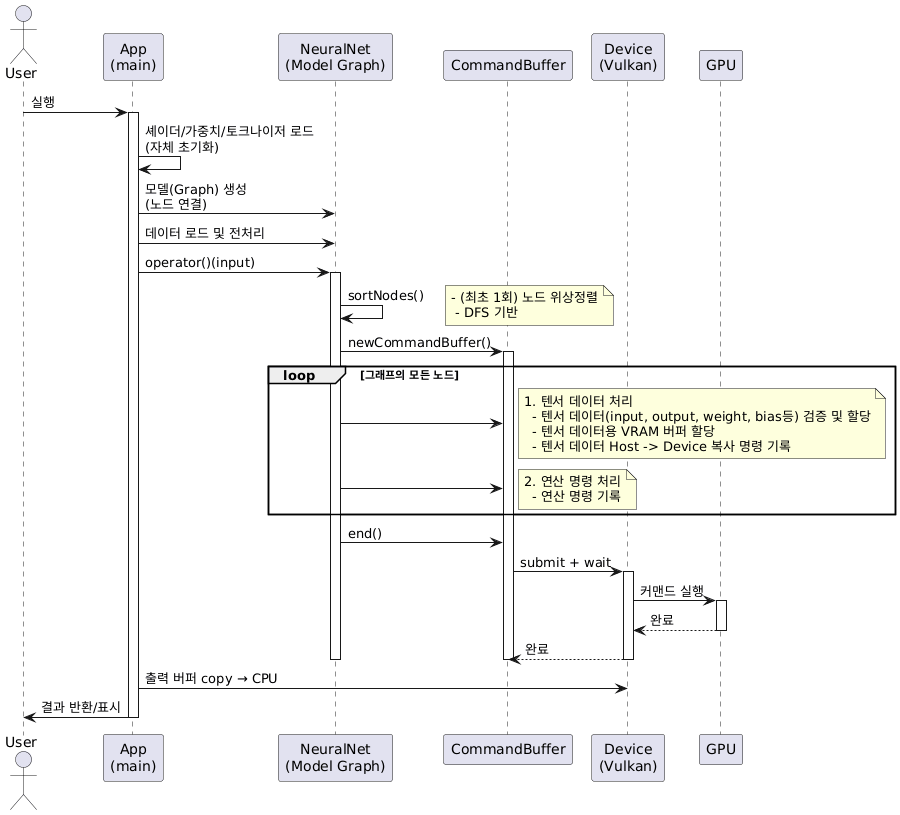

The diagram above was rendered by PlantUML. Its source (embedded in the PNG):
@startuml
actor User
participant "App\n(main)" as Main
participant "NeuralNet\n(Model Graph)" as Net
participant "CommandBuffer" as Cmd
participant "Device\n(Vulkan)" as Dev
participant "GPU" as GPU

User -> Main: 실행
activate Main
Main -> Main: 셰이더/가중치/토크나이저 로드\n(자체 초기화)

Main -> Net: 모델(Graph) 생성\n(노드 연결)
Main -> Net: 데이터 로드 및 전처리
Main -> Net: operator()(input)
activate Net

Net -> Net: sortNodes()
note right: - (최초 1회) 노드 위상정렬\n - DFS 기반

Net -> Cmd: newCommandBuffer()
activate Cmd

loop 그래프의 모든 노드
    Net -> Cmd: 
    note right: 1. 텐서 데이터 처리\n  - 텐서 데이터(input, output, weight, bias등) 검증 및 할당\n  - 텐서 데이터용 VRAM 버퍼 할당\n  - 텐서 데이터 Host -> Device 복사 명령 기록
    Net -> Cmd: 
    note right: 2. 연산 명령 처리\n  - 연산 명령 기록
end

Net -> Cmd: end()
Cmd -> Dev: submit + wait
activate Dev
Dev -> GPU: 커맨드 실행
activate GPU
GPU --> Dev: 완료
deactivate GPU
Dev --> Cmd: 완료
deactivate Dev
deactivate Cmd
deactivate Net

Main -> Dev: 출력 버퍼 copy → CPU
Main -> User: 결과 반환/표시
deactivate Main
@enduml